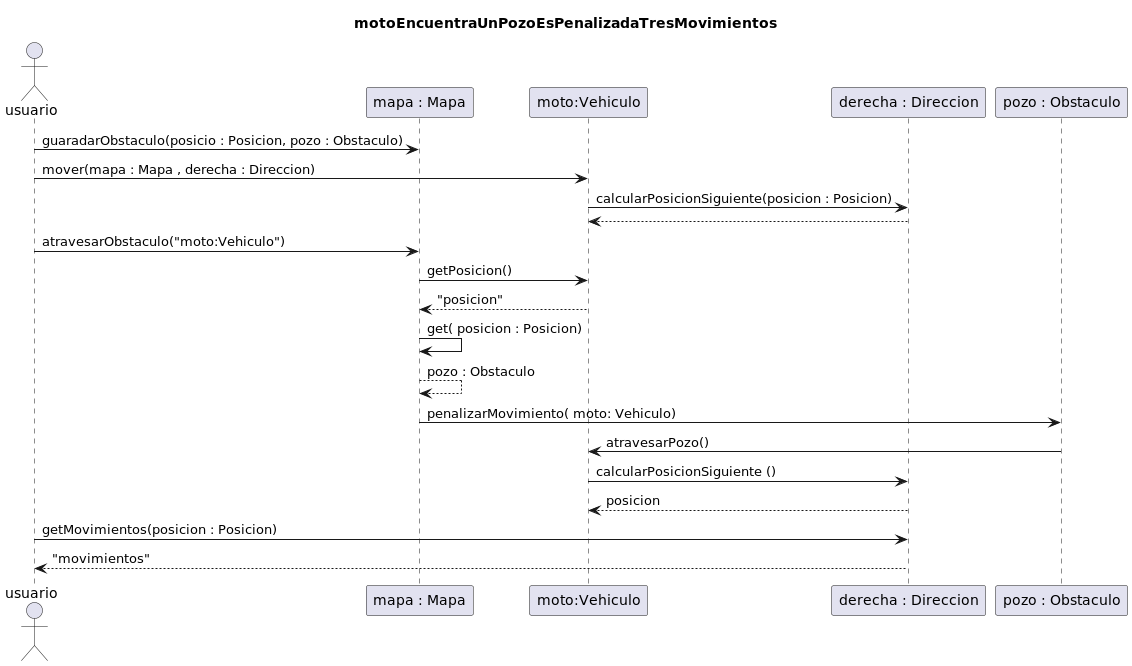

The diagram above was rendered by PlantUML. Its source (embedded in the PNG):
@startuml
title "motoEncuentraUnPozoEsPenalizadaTresMovimientos"

actor usuario
usuario -> "mapa : Mapa" : guaradarObstaculo(posicio : Posicion, pozo : Obstaculo)
usuario -> "moto:Vehiculo" : mover(mapa : Mapa , derecha : Direccion)
"moto:Vehiculo" -> "derecha : Direccion" :calcularPosicionSiguiente(posicion : Posicion)
return
usuario -> "mapa : Mapa" : atravesarObstaculo("moto:Vehiculo")
"mapa : Mapa" -> "moto:Vehiculo" : getPosicion()
return "posicion"
"mapa : Mapa" -> "mapa : Mapa" : get( posicion : Posicion)
return pozo : Obstaculo
"mapa : Mapa" -> "pozo : Obstaculo" : penalizarMovimiento( moto: Vehiculo)
"pozo : Obstaculo" -> "moto:Vehiculo" : atravesarPozo()
"moto:Vehiculo" -> "derecha : Direccion" : calcularPosicionSiguiente ()
return posicion
usuario -> "derecha : Direccion" : getMovimientos(posicion : Posicion)
return "movimientos"
@enduml